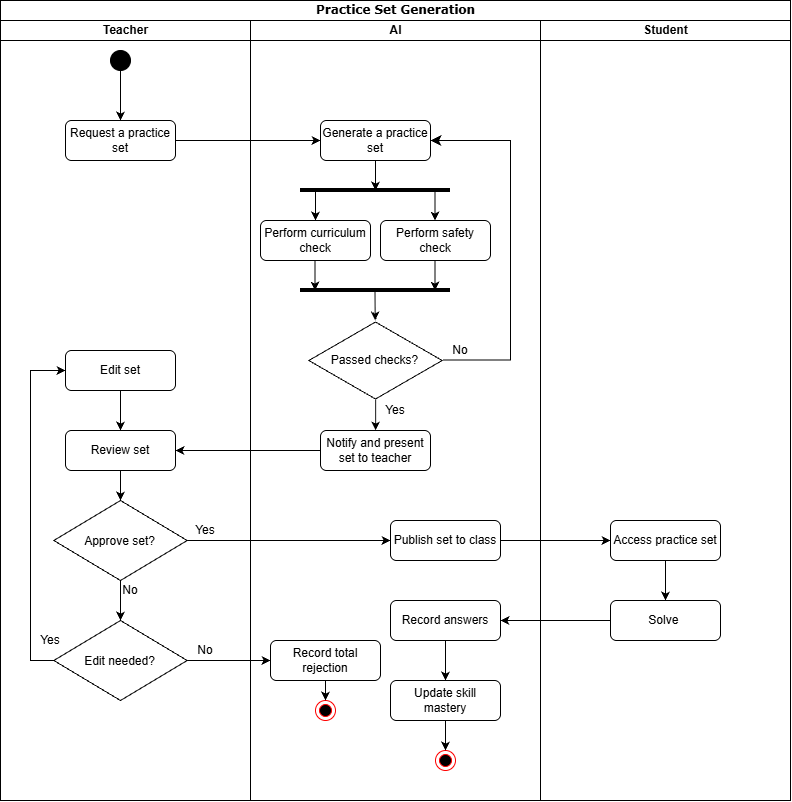

The diagram above was exported from draw.io. Its source (the exported page's mxGraphModel, read from the mxfile embedded in the PNG):
<mxGraphModel dx="1117" dy="918" grid="1" gridSize="10" guides="1" tooltips="1" connect="1" arrows="1" fold="1" page="1" pageScale="1" pageWidth="850" pageHeight="1100" math="0" shadow="0">
  <root>
    <mxCell id="0" />
    <mxCell id="1" parent="0" />
    <mxCell id="O4_ilfUTt9pSSHiU-vJ_-64" parent="1" style="swimlane;html=1;childLayout=stackLayout;startSize=20;rounded=0;shadow=0;comic=0;labelBackgroundColor=none;strokeWidth=1;fontFamily=Verdana;fontSize=12;align=center;" value="Practice Set Generation" vertex="1">
      <mxGeometry height="800" width="790" x="60" y="40" as="geometry" />
    </mxCell>
    <mxCell id="O4_ilfUTt9pSSHiU-vJ_-65" parent="O4_ilfUTt9pSSHiU-vJ_-64" style="swimlane;html=1;startSize=20;" value="Teacher" vertex="1">
      <mxGeometry height="780" width="250" y="20" as="geometry" />
    </mxCell>
    <mxCell id="O4_ilfUTt9pSSHiU-vJ_-127" parent="O4_ilfUTt9pSSHiU-vJ_-65" style="ellipse;whiteSpace=wrap;html=1;shapeInside=1;aspect=fixed;strokeColor=default;fillStyle=solid;fillColor=#000000;" value="" vertex="1">
      <mxGeometry height="20" width="20" x="110" y="30" as="geometry" />
    </mxCell>
    <mxCell id="O4_ilfUTt9pSSHiU-vJ_-131" parent="O4_ilfUTt9pSSHiU-vJ_-65" style="rounded=1;whiteSpace=wrap;html=1;roundedPerimeter=1;" value="Request a practice set" vertex="1">
      <mxGeometry height="40" width="110" x="65" y="100" as="geometry" />
    </mxCell>
    <mxCell id="O4_ilfUTt9pSSHiU-vJ_-132" edge="1" parent="O4_ilfUTt9pSSHiU-vJ_-65" source="O4_ilfUTt9pSSHiU-vJ_-127" style="endArrow=classic;html=1;rounded=0;defaultLabelBackgroundColor=page;exitX=0.5;exitY=1;exitDx=0;exitDy=0;entryX=0.5;entryY=0;entryDx=0;entryDy=0;" target="O4_ilfUTt9pSSHiU-vJ_-131" value="">
      <mxGeometry height="50" relative="1" width="50" as="geometry">
        <mxPoint x="440" y="390" as="sourcePoint" />
        <mxPoint x="490" y="340" as="targetPoint" />
      </mxGeometry>
    </mxCell>
    <mxCell id="O4_ilfUTt9pSSHiU-vJ_-159" parent="O4_ilfUTt9pSSHiU-vJ_-65" style="rounded=1;whiteSpace=wrap;html=1;roundedPerimeter=1;" value="Review set" vertex="1">
      <mxGeometry height="40" width="110" x="65" y="410" as="geometry" />
    </mxCell>
    <mxCell id="O4_ilfUTt9pSSHiU-vJ_-161" parent="O4_ilfUTt9pSSHiU-vJ_-65" style="rhombus;whiteSpace=wrap;html=1;shapeInside=1;" value="Approve set?" vertex="1">
      <mxGeometry height="80" width="133.34" x="53.33" y="480" as="geometry" />
    </mxCell>
    <mxCell id="O4_ilfUTt9pSSHiU-vJ_-160" edge="1" parent="O4_ilfUTt9pSSHiU-vJ_-65" source="O4_ilfUTt9pSSHiU-vJ_-159" style="endArrow=classic;html=1;rounded=0;defaultLabelBackgroundColor=page;exitX=0.5;exitY=1;exitDx=0;exitDy=0;" target="O4_ilfUTt9pSSHiU-vJ_-161" value="">
      <mxGeometry height="50" relative="1" width="50" as="geometry">
        <mxPoint x="330" y="360" as="sourcePoint" />
        <mxPoint x="120" y="480" as="targetPoint" />
      </mxGeometry>
    </mxCell>
    <mxCell id="O4_ilfUTt9pSSHiU-vJ_-164" parent="O4_ilfUTt9pSSHiU-vJ_-65" style="text;html=1;whiteSpace=wrap;strokeColor=none;fillColor=none;align=center;verticalAlign=middle;rounded=0;" value="Yes" vertex="1">
      <mxGeometry height="20" width="60" x="175" y="500" as="geometry" />
    </mxCell>
    <mxCell id="O4_ilfUTt9pSSHiU-vJ_-167" parent="O4_ilfUTt9pSSHiU-vJ_-65" style="rhombus;whiteSpace=wrap;html=1;shapeInside=1;" value="Edit needed?" vertex="1">
      <mxGeometry height="80" width="133.34" x="53.33000000000001" y="600" as="geometry" />
    </mxCell>
    <mxCell id="O4_ilfUTt9pSSHiU-vJ_-168" parent="O4_ilfUTt9pSSHiU-vJ_-65" style="text;html=1;whiteSpace=wrap;strokeColor=none;fillColor=none;align=center;verticalAlign=middle;rounded=0;" value="No" vertex="1">
      <mxGeometry height="20" width="60" x="100" y="560" as="geometry" />
    </mxCell>
    <mxCell id="O4_ilfUTt9pSSHiU-vJ_-171" parent="O4_ilfUTt9pSSHiU-vJ_-65" style="text;html=1;whiteSpace=wrap;strokeColor=none;fillColor=none;align=center;verticalAlign=middle;rounded=0;" value="No" vertex="1">
      <mxGeometry height="20" width="60" x="175" y="620" as="geometry" />
    </mxCell>
    <mxCell id="O4_ilfUTt9pSSHiU-vJ_-175" parent="O4_ilfUTt9pSSHiU-vJ_-65" style="rounded=1;whiteSpace=wrap;html=1;roundedPerimeter=1;" value="Edit set" vertex="1">
      <mxGeometry height="40" width="110" x="65" y="330" as="geometry" />
    </mxCell>
    <mxCell id="O4_ilfUTt9pSSHiU-vJ_-174" edge="1" parent="O4_ilfUTt9pSSHiU-vJ_-65" source="O4_ilfUTt9pSSHiU-vJ_-167" style="endArrow=classic;html=1;rounded=0;defaultLabelBackgroundColor=page;exitX=0;exitY=0.5;exitDx=0;exitDy=0;entryX=0;entryY=0.5;entryDx=0;entryDy=0;" target="O4_ilfUTt9pSSHiU-vJ_-175" value="">
      <mxGeometry height="50" relative="1" width="50" x="0.0163" as="geometry">
        <Array as="points">
          <mxPoint x="30" y="640" />
          <mxPoint x="30" y="350" />
        </Array>
        <mxPoint x="450" y="420" as="sourcePoint" />
        <mxPoint x="60" y="340" as="targetPoint" />
      </mxGeometry>
    </mxCell>
    <mxCell id="O4_ilfUTt9pSSHiU-vJ_-176" edge="1" parent="O4_ilfUTt9pSSHiU-vJ_-65" source="O4_ilfUTt9pSSHiU-vJ_-175" style="endArrow=classic;html=1;rounded=0;defaultLabelBackgroundColor=page;exitX=0.5;exitY=1;exitDx=0;exitDy=0;" target="O4_ilfUTt9pSSHiU-vJ_-159" value="">
      <mxGeometry height="50" relative="1" width="50" as="geometry">
        <mxPoint x="520" y="600" as="sourcePoint" />
        <mxPoint x="570" y="550" as="targetPoint" />
      </mxGeometry>
    </mxCell>
    <mxCell id="O4_ilfUTt9pSSHiU-vJ_-179" parent="O4_ilfUTt9pSSHiU-vJ_-65" style="text;html=1;whiteSpace=wrap;strokeColor=none;fillColor=none;align=center;verticalAlign=middle;rounded=0;" value="Yes" vertex="1">
      <mxGeometry height="20" width="60" x="20" y="610" as="geometry" />
    </mxCell>
    <mxCell id="O4_ilfUTt9pSSHiU-vJ_-74" parent="O4_ilfUTt9pSSHiU-vJ_-64" style="swimlane;html=1;startSize=20;" value="AI" vertex="1">
      <mxGeometry height="780" width="290" x="250" y="20" as="geometry" />
    </mxCell>
    <mxCell id="O4_ilfUTt9pSSHiU-vJ_-134" parent="O4_ilfUTt9pSSHiU-vJ_-74" style="rounded=1;whiteSpace=wrap;html=1;roundedPerimeter=1;" value="Generate a practice set" vertex="1">
      <mxGeometry height="40" width="110" x="70" y="100" as="geometry" />
    </mxCell>
    <mxCell id="O4_ilfUTt9pSSHiU-vJ_-137" parent="O4_ilfUTt9pSSHiU-vJ_-74" style="rounded=1;whiteSpace=wrap;html=1;roundedPerimeter=1;" value="Perform curriculum check" vertex="1">
      <mxGeometry height="40" width="110" x="10" y="200" as="geometry" />
    </mxCell>
    <mxCell id="O4_ilfUTt9pSSHiU-vJ_-138" parent="O4_ilfUTt9pSSHiU-vJ_-74" style="rounded=1;whiteSpace=wrap;html=1;roundedPerimeter=1;" value="Perform safety check" vertex="1">
      <mxGeometry height="40" width="110" x="130" y="200" as="geometry" />
    </mxCell>
    <mxCell id="O4_ilfUTt9pSSHiU-vJ_-144" edge="1" parent="O4_ilfUTt9pSSHiU-vJ_-74" style="endArrow=classic;html=1;rounded=0;defaultLabelBackgroundColor=page;entryX=0.5;entryY=0;entryDx=0;entryDy=0;" target="O4_ilfUTt9pSSHiU-vJ_-137" value="">
      <mxGeometry height="50" relative="1" width="50" as="geometry">
        <mxPoint x="65" y="170" as="sourcePoint" />
        <mxPoint x="105" y="190" as="targetPoint" />
      </mxGeometry>
    </mxCell>
    <mxCell id="O4_ilfUTt9pSSHiU-vJ_-145" edge="1" parent="O4_ilfUTt9pSSHiU-vJ_-74" style="endArrow=classic;html=1;rounded=0;defaultLabelBackgroundColor=page;entryX=0.5;entryY=0;entryDx=0;entryDy=0;" value="">
      <mxGeometry height="50" relative="1" width="50" as="geometry">
        <mxPoint x="184.5" y="170" as="sourcePoint" />
        <mxPoint x="184.5" y="200" as="targetPoint" />
      </mxGeometry>
    </mxCell>
    <mxCell id="O4_ilfUTt9pSSHiU-vJ_-146" edge="1" parent="O4_ilfUTt9pSSHiU-vJ_-74" style="endArrow=none;html=1;rounded=1;defaultLabelBackgroundColor=page;startSize=12;startArrow=none;startFill=0;endFill=0;curved=0;strokeWidth=4;" value="">
      <mxGeometry height="50" relative="1" width="50" as="geometry">
        <mxPoint x="50" y="270" as="sourcePoint" />
        <mxPoint x="200" y="270" as="targetPoint" />
      </mxGeometry>
    </mxCell>
    <mxCell id="O4_ilfUTt9pSSHiU-vJ_-147" edge="1" parent="O4_ilfUTt9pSSHiU-vJ_-74" style="endArrow=classic;html=1;rounded=0;defaultLabelBackgroundColor=page;entryX=0.5;entryY=0;entryDx=0;entryDy=0;" value="">
      <mxGeometry height="50" relative="1" width="50" as="geometry">
        <mxPoint x="184.5" y="240" as="sourcePoint" />
        <mxPoint x="184.5" y="270" as="targetPoint" />
      </mxGeometry>
    </mxCell>
    <mxCell id="O4_ilfUTt9pSSHiU-vJ_-148" edge="1" parent="O4_ilfUTt9pSSHiU-vJ_-74" style="endArrow=classic;html=1;rounded=0;defaultLabelBackgroundColor=page;entryX=0.5;entryY=0;entryDx=0;entryDy=0;" value="">
      <mxGeometry height="50" relative="1" width="50" as="geometry">
        <mxPoint x="64.5" y="240" as="sourcePoint" />
        <mxPoint x="64.5" y="270" as="targetPoint" />
      </mxGeometry>
    </mxCell>
    <mxCell id="O4_ilfUTt9pSSHiU-vJ_-149" edge="1" parent="O4_ilfUTt9pSSHiU-vJ_-74" style="endArrow=classic;html=1;rounded=0;defaultLabelBackgroundColor=page;exitX=0.5;exitY=1;exitDx=0;exitDy=0;" target="O4_ilfUTt9pSSHiU-vJ_-150" value="">
      <mxGeometry height="50" relative="1" width="50" as="geometry">
        <mxPoint x="124.5" y="270" as="sourcePoint" />
        <mxPoint x="124.5" y="300" as="targetPoint" />
      </mxGeometry>
    </mxCell>
    <mxCell id="O4_ilfUTt9pSSHiU-vJ_-150" parent="O4_ilfUTt9pSSHiU-vJ_-74" style="html=1;whiteSpace=wrap;aspect=fixed;shape=isoRectangle;" value="Passed checks?" vertex="1">
      <mxGeometry height="80" width="133.34" x="58.33" y="300" as="geometry" />
    </mxCell>
    <mxCell id="O4_ilfUTt9pSSHiU-vJ_-153" edge="1" parent="O4_ilfUTt9pSSHiU-vJ_-74" source="O4_ilfUTt9pSSHiU-vJ_-150" style="edgeStyle=segmentEdgeStyle;endArrow=classic;html=1;curved=0;rounded=0;endSize=8;startSize=8;defaultLabelBackgroundColor=page;exitX=1.005;exitY=0.495;exitDx=0;exitDy=0;exitPerimeter=0;entryX=1;entryY=0.5;entryDx=0;entryDy=0;" target="O4_ilfUTt9pSSHiU-vJ_-134" value="">
      <mxGeometry height="50" relative="1" width="50" x="-0.6624" as="geometry">
        <Array as="points">
          <mxPoint x="260" y="339.6" />
          <mxPoint x="260" y="120" />
        </Array>
        <mxPoint x="199.99999000000003" y="335.35000000000014" as="sourcePoint" />
        <mxPoint x="200" y="120" as="targetPoint" />
      </mxGeometry>
    </mxCell>
    <mxCell id="O4_ilfUTt9pSSHiU-vJ_-154" parent="O4_ilfUTt9pSSHiU-vJ_-74" style="text;html=1;whiteSpace=wrap;strokeColor=none;fillColor=none;align=center;verticalAlign=middle;rounded=0;" value="No" vertex="1">
      <mxGeometry height="20" width="60" x="180" y="320" as="geometry" />
    </mxCell>
    <mxCell id="O4_ilfUTt9pSSHiU-vJ_-157" parent="O4_ilfUTt9pSSHiU-vJ_-74" style="rounded=1;whiteSpace=wrap;html=1;roundedPerimeter=1;" value="Notify and present set to teacher" vertex="1">
      <mxGeometry height="40" width="110" x="70" y="410" as="geometry" />
    </mxCell>
    <mxCell id="O4_ilfUTt9pSSHiU-vJ_-162" parent="O4_ilfUTt9pSSHiU-vJ_-74" style="text;html=1;whiteSpace=wrap;strokeColor=none;fillColor=none;align=center;verticalAlign=middle;rounded=0;" value="Yes" vertex="1">
      <mxGeometry height="20" width="60" x="115" y="380" as="geometry" />
    </mxCell>
    <mxCell id="O4_ilfUTt9pSSHiU-vJ_-165" parent="O4_ilfUTt9pSSHiU-vJ_-74" style="rounded=1;whiteSpace=wrap;html=1;roundedPerimeter=1;" value="Publish set to class" vertex="1">
      <mxGeometry height="40" width="110" x="140" y="500" as="geometry" />
    </mxCell>
    <mxCell id="O4_ilfUTt9pSSHiU-vJ_-172" parent="O4_ilfUTt9pSSHiU-vJ_-74" style="rounded=1;whiteSpace=wrap;html=1;roundedPerimeter=1;" value="Record total rejection" vertex="1">
      <mxGeometry height="40" width="110" x="20" y="620" as="geometry" />
    </mxCell>
    <mxCell id="O4_ilfUTt9pSSHiU-vJ_-128" parent="O4_ilfUTt9pSSHiU-vJ_-74" style="ellipse;html=1;shape=endState;fillColor=#000000;strokeColor=#ff0000;" value="" vertex="1">
      <mxGeometry height="20" width="20" x="65" y="680" as="geometry" />
    </mxCell>
    <mxCell id="O4_ilfUTt9pSSHiU-vJ_-182" edge="1" parent="O4_ilfUTt9pSSHiU-vJ_-74" source="O4_ilfUTt9pSSHiU-vJ_-172" style="endArrow=classic;html=1;rounded=0;defaultLabelBackgroundColor=page;" target="O4_ilfUTt9pSSHiU-vJ_-128" value="">
      <mxGeometry height="50" relative="1" width="50" as="geometry">
        <mxPoint x="130" y="640" as="sourcePoint" />
        <mxPoint x="210" y="640" as="targetPoint" />
      </mxGeometry>
    </mxCell>
    <mxCell id="O4_ilfUTt9pSSHiU-vJ_-192" parent="O4_ilfUTt9pSSHiU-vJ_-74" style="rounded=1;whiteSpace=wrap;html=1;roundedPerimeter=1;" value="Record answers" vertex="1">
      <mxGeometry height="40" width="110" x="140" y="580" as="geometry" />
    </mxCell>
    <mxCell id="O4_ilfUTt9pSSHiU-vJ_-194" edge="1" parent="O4_ilfUTt9pSSHiU-vJ_-74" source="O4_ilfUTt9pSSHiU-vJ_-192" style="endArrow=classic;html=1;rounded=0;defaultLabelBackgroundColor=page;exitX=0.5;exitY=1;exitDx=0;exitDy=0;entryX=0.5;entryY=0;entryDx=0;entryDy=0;" target="O4_ilfUTt9pSSHiU-vJ_-195" value="">
      <mxGeometry height="50" relative="1" width="50" as="geometry">
        <mxPoint x="191.66999999999996" y="620" as="sourcePoint" />
        <mxPoint x="191.66999999999996" y="660" as="targetPoint" />
      </mxGeometry>
    </mxCell>
    <mxCell id="O4_ilfUTt9pSSHiU-vJ_-195" parent="O4_ilfUTt9pSSHiU-vJ_-74" style="rounded=1;whiteSpace=wrap;html=1;roundedPerimeter=1;" value="Update skill mastery" vertex="1">
      <mxGeometry height="40" width="110" x="140" y="660" as="geometry" />
    </mxCell>
    <mxCell id="O4_ilfUTt9pSSHiU-vJ_-197" parent="O4_ilfUTt9pSSHiU-vJ_-74" style="ellipse;html=1;shape=endState;fillColor=#000000;strokeColor=#ff0000;" value="" vertex="1">
      <mxGeometry height="20" width="20" x="185" y="730" as="geometry" />
    </mxCell>
    <mxCell id="O4_ilfUTt9pSSHiU-vJ_-90" parent="O4_ilfUTt9pSSHiU-vJ_-64" style="swimlane;html=1;startSize=20;" value="Student" vertex="1">
      <mxGeometry height="780" width="250" x="540" y="20" as="geometry" />
    </mxCell>
    <mxCell id="O4_ilfUTt9pSSHiU-vJ_-185" parent="O4_ilfUTt9pSSHiU-vJ_-90" style="rounded=1;whiteSpace=wrap;html=1;roundedPerimeter=1;" value="Access practice set" vertex="1">
      <mxGeometry height="40" width="110" x="70" y="500" as="geometry" />
    </mxCell>
    <mxCell id="O4_ilfUTt9pSSHiU-vJ_-190" parent="O4_ilfUTt9pSSHiU-vJ_-90" style="rounded=1;whiteSpace=wrap;html=1;roundedPerimeter=1;" value="Solve&amp;nbsp;" vertex="1">
      <mxGeometry height="40" width="110" x="70" y="580" as="geometry" />
    </mxCell>
    <mxCell id="O4_ilfUTt9pSSHiU-vJ_-133" edge="1" parent="O4_ilfUTt9pSSHiU-vJ_-64" source="O4_ilfUTt9pSSHiU-vJ_-131" style="endArrow=classic;html=1;rounded=0;defaultLabelBackgroundColor=page;exitX=1;exitY=0.5;exitDx=0;exitDy=0;entryX=0;entryY=0.5;entryDx=0;entryDy=0;" target="O4_ilfUTt9pSSHiU-vJ_-134" value="">
      <mxGeometry height="50" relative="1" width="50" as="geometry">
        <mxPoint x="440" y="410" as="sourcePoint" />
        <mxPoint x="280" y="180" as="targetPoint" />
      </mxGeometry>
    </mxCell>
    <mxCell id="O4_ilfUTt9pSSHiU-vJ_-158" edge="1" parent="O4_ilfUTt9pSSHiU-vJ_-64" source="O4_ilfUTt9pSSHiU-vJ_-157" style="endArrow=classic;html=1;rounded=0;defaultLabelBackgroundColor=page;exitX=0;exitY=0.5;exitDx=0;exitDy=0;entryX=1;entryY=0.5;entryDx=0;entryDy=0;" target="O4_ilfUTt9pSSHiU-vJ_-159" value="">
      <mxGeometry height="50" relative="1" width="50" as="geometry">
        <mxPoint x="290" y="380" as="sourcePoint" />
        <mxPoint x="180" y="450" as="targetPoint" />
      </mxGeometry>
    </mxCell>
    <mxCell id="O4_ilfUTt9pSSHiU-vJ_-163" edge="1" parent="O4_ilfUTt9pSSHiU-vJ_-64" source="O4_ilfUTt9pSSHiU-vJ_-161" style="endArrow=classic;html=1;rounded=0;defaultLabelBackgroundColor=page;exitX=1;exitY=0.5;exitDx=0;exitDy=0;entryX=0;entryY=0.5;entryDx=0;entryDy=0;" target="O4_ilfUTt9pSSHiU-vJ_-165" value="">
      <mxGeometry height="50" relative="1" width="50" as="geometry">
        <mxPoint x="340" y="390" as="sourcePoint" />
        <mxPoint x="320" y="540" as="targetPoint" />
      </mxGeometry>
    </mxCell>
    <mxCell id="O4_ilfUTt9pSSHiU-vJ_-188" edge="1" parent="O4_ilfUTt9pSSHiU-vJ_-64" source="O4_ilfUTt9pSSHiU-vJ_-165" style="endArrow=classic;html=1;rounded=0;defaultLabelBackgroundColor=page;exitX=1;exitY=0.5;exitDx=0;exitDy=0;entryX=0;entryY=0.5;entryDx=0;entryDy=0;" target="O4_ilfUTt9pSSHiU-vJ_-185" value="">
      <mxGeometry height="50" relative="1" width="50" as="geometry">
        <mxPoint x="520" y="530" as="sourcePoint" />
        <mxPoint x="570" y="480" as="targetPoint" />
      </mxGeometry>
    </mxCell>
    <mxCell id="O4_ilfUTt9pSSHiU-vJ_-135" edge="1" parent="1" source="O4_ilfUTt9pSSHiU-vJ_-134" style="endArrow=classic;html=1;rounded=0;defaultLabelBackgroundColor=page;exitX=0.5;exitY=1;exitDx=0;exitDy=0;" value="">
      <mxGeometry height="50" relative="1" width="50" as="geometry">
        <mxPoint x="500" y="450" as="sourcePoint" />
        <mxPoint x="435" y="230" as="targetPoint" />
      </mxGeometry>
    </mxCell>
    <mxCell id="O4_ilfUTt9pSSHiU-vJ_-142" edge="1" parent="1" style="endArrow=none;html=1;rounded=1;defaultLabelBackgroundColor=page;startSize=12;startArrow=none;startFill=0;endFill=0;curved=0;strokeWidth=4;" value="">
      <mxGeometry height="50" relative="1" width="50" as="geometry">
        <mxPoint x="360" y="230" as="sourcePoint" />
        <mxPoint x="510" y="230" as="targetPoint" />
      </mxGeometry>
    </mxCell>
    <mxCell id="O4_ilfUTt9pSSHiU-vJ_-155" edge="1" parent="1" source="O4_ilfUTt9pSSHiU-vJ_-150" style="endArrow=classic;html=1;rounded=0;defaultLabelBackgroundColor=page;exitX=0.501;exitY=0.988;exitDx=0;exitDy=0;exitPerimeter=0;" value="">
      <mxGeometry height="50" relative="1" width="50" as="geometry">
        <mxPoint x="540" y="510" as="sourcePoint" />
        <mxPoint x="435.13" y="470" as="targetPoint" />
      </mxGeometry>
    </mxCell>
    <mxCell id="O4_ilfUTt9pSSHiU-vJ_-166" edge="1" parent="1" source="O4_ilfUTt9pSSHiU-vJ_-161" style="endArrow=classic;html=1;rounded=0;defaultLabelBackgroundColor=page;exitX=0.5;exitY=1;exitDx=0;exitDy=0;" value="">
      <mxGeometry height="50" relative="1" width="50" as="geometry">
        <mxPoint x="360" y="620" as="sourcePoint" />
        <mxPoint x="180" y="660" as="targetPoint" />
      </mxGeometry>
    </mxCell>
    <mxCell id="O4_ilfUTt9pSSHiU-vJ_-169" edge="1" parent="1" source="O4_ilfUTt9pSSHiU-vJ_-167" style="endArrow=classic;html=1;rounded=0;defaultLabelBackgroundColor=page;exitX=1;exitY=0.5;exitDx=0;exitDy=0;" value="">
      <mxGeometry height="50" relative="1" width="50" as="geometry">
        <mxPoint x="470" y="620" as="sourcePoint" />
        <mxPoint x="330" y="700" as="targetPoint" />
      </mxGeometry>
    </mxCell>
    <mxCell id="O4_ilfUTt9pSSHiU-vJ_-189" edge="1" parent="1" source="O4_ilfUTt9pSSHiU-vJ_-185" style="endArrow=classic;html=1;rounded=0;defaultLabelBackgroundColor=page;exitX=0.5;exitY=1;exitDx=0;exitDy=0;" value="">
      <mxGeometry height="50" relative="1" width="50" as="geometry">
        <mxPoint x="560" y="450" as="sourcePoint" />
        <mxPoint x="725" y="640" as="targetPoint" />
      </mxGeometry>
    </mxCell>
    <mxCell id="O4_ilfUTt9pSSHiU-vJ_-191" edge="1" parent="1" source="O4_ilfUTt9pSSHiU-vJ_-190" style="endArrow=classic;html=1;rounded=0;defaultLabelBackgroundColor=page;exitX=0;exitY=0.5;exitDx=0;exitDy=0;" value="">
      <mxGeometry height="50" relative="1" width="50" as="geometry">
        <mxPoint x="560" y="450" as="sourcePoint" />
        <mxPoint x="560" y="660" as="targetPoint" />
      </mxGeometry>
    </mxCell>
    <mxCell id="O4_ilfUTt9pSSHiU-vJ_-196" edge="1" parent="1" source="O4_ilfUTt9pSSHiU-vJ_-195" style="endArrow=classic;html=1;rounded=0;defaultLabelBackgroundColor=page;exitX=0.5;exitY=1;exitDx=0;exitDy=0;" value="">
      <mxGeometry height="50" relative="1" width="50" as="geometry">
        <mxPoint x="580" y="530" as="sourcePoint" />
        <mxPoint x="505" y="790" as="targetPoint" />
      </mxGeometry>
    </mxCell>
  </root>
</mxGraphModel>